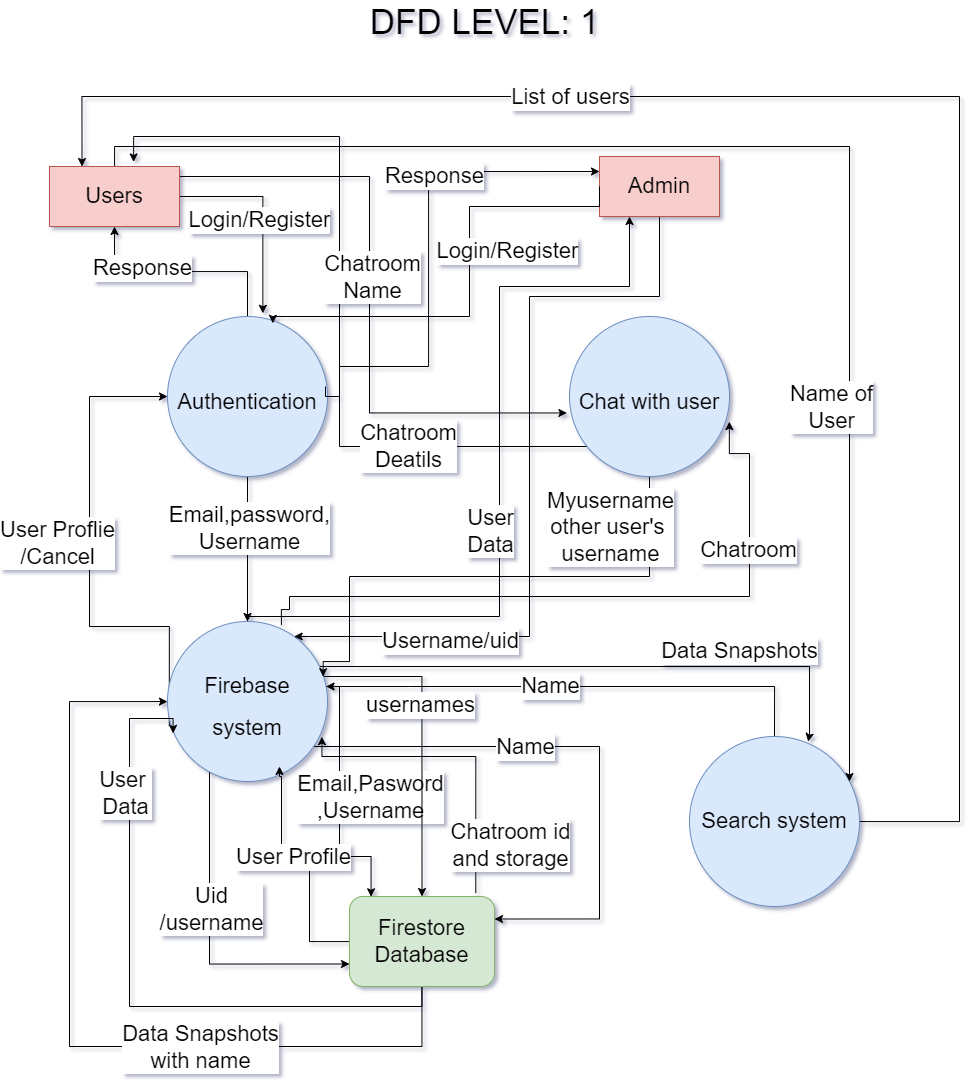

The diagram above was exported from draw.io. Its source (the exported page's mxGraphModel, read from the mxfile embedded in the PNG):
<mxGraphModel dx="2424" dy="1998" grid="1" gridSize="10" guides="1" tooltips="1" connect="1" arrows="1" fold="1" page="1" pageScale="1" pageWidth="827" pageHeight="1169" background="#ffffff" math="0" shadow="1">
  <root>
    <mxCell id="0" />
    <mxCell id="1" parent="0" />
    <mxCell id="vgCkFlOClpUMqI3lc0tZ-1" value="&lt;font style=&quot;font-size: 35px&quot;&gt;DFD LEVEL: 1&lt;/font&gt;" style="text;html=1;align=center;verticalAlign=middle;resizable=0;points=[];autosize=1;strokeColor=none;fillColor=none;" vertex="1" parent="1">
      <mxGeometry x="320" y="-30" width="250" height="30" as="geometry" />
    </mxCell>
    <mxCell id="vgCkFlOClpUMqI3lc0tZ-9" style="edgeStyle=orthogonalEdgeStyle;rounded=0;orthogonalLoop=1;jettySize=auto;html=1;entryX=0.5;entryY=1;entryDx=0;entryDy=0;fontSize=22;" edge="1" parent="1" source="vgCkFlOClpUMqI3lc0tZ-2" target="vgCkFlOClpUMqI3lc0tZ-6">
      <mxGeometry relative="1" as="geometry" />
    </mxCell>
    <mxCell id="vgCkFlOClpUMqI3lc0tZ-10" value="Response&lt;br&gt;" style="edgeLabel;html=1;align=center;verticalAlign=middle;resizable=0;points=[];fontSize=22;" vertex="1" connectable="0" parent="vgCkFlOClpUMqI3lc0tZ-9">
      <mxGeometry x="0.3483" y="-4" relative="1" as="geometry">
        <mxPoint as="offset" />
      </mxGeometry>
    </mxCell>
    <mxCell id="vgCkFlOClpUMqI3lc0tZ-11" style="edgeStyle=orthogonalEdgeStyle;rounded=0;orthogonalLoop=1;jettySize=auto;html=1;entryX=0.5;entryY=0;entryDx=0;entryDy=0;fontSize=22;" edge="1" parent="1" source="vgCkFlOClpUMqI3lc0tZ-2" target="vgCkFlOClpUMqI3lc0tZ-3">
      <mxGeometry relative="1" as="geometry" />
    </mxCell>
    <mxCell id="vgCkFlOClpUMqI3lc0tZ-12" value="Email,password,&lt;br&gt;Username" style="edgeLabel;html=1;align=center;verticalAlign=middle;resizable=0;points=[];fontSize=22;" vertex="1" connectable="0" parent="vgCkFlOClpUMqI3lc0tZ-11">
      <mxGeometry x="-0.3101" y="1" relative="1" as="geometry">
        <mxPoint as="offset" />
      </mxGeometry>
    </mxCell>
    <mxCell id="vgCkFlOClpUMqI3lc0tZ-2" value="&lt;font style=&quot;font-size: 22px&quot;&gt;Authentication&lt;/font&gt;" style="ellipse;whiteSpace=wrap;html=1;aspect=fixed;fontSize=35;fillColor=#dae8fc;strokeColor=#6c8ebf;" vertex="1" parent="1">
      <mxGeometry x="128" y="280" width="160" height="160" as="geometry" />
    </mxCell>
    <mxCell id="vgCkFlOClpUMqI3lc0tZ-14" style="edgeStyle=orthogonalEdgeStyle;rounded=0;orthogonalLoop=1;jettySize=auto;html=1;entryX=0.149;entryY=0.003;entryDx=0;entryDy=0;entryPerimeter=0;fontSize=22;" edge="1" parent="1" source="vgCkFlOClpUMqI3lc0tZ-3" target="vgCkFlOClpUMqI3lc0tZ-13">
      <mxGeometry relative="1" as="geometry">
        <Array as="points">
          <mxPoint x="300" y="650" />
          <mxPoint x="300" y="820" />
          <mxPoint x="332" y="820" />
        </Array>
      </mxGeometry>
    </mxCell>
    <mxCell id="vgCkFlOClpUMqI3lc0tZ-15" value="Email,Pasword&lt;br&gt;,Username" style="edgeLabel;html=1;align=center;verticalAlign=middle;resizable=0;points=[];fontSize=22;" vertex="1" connectable="0" parent="vgCkFlOClpUMqI3lc0tZ-14">
      <mxGeometry x="-0.0065" y="-2" relative="1" as="geometry">
        <mxPoint x="32" y="-3" as="offset" />
      </mxGeometry>
    </mxCell>
    <mxCell id="vgCkFlOClpUMqI3lc0tZ-18" style="edgeStyle=orthogonalEdgeStyle;rounded=0;orthogonalLoop=1;jettySize=auto;html=1;entryX=0;entryY=0.5;entryDx=0;entryDy=0;fontSize=22;exitX=0.011;exitY=0.652;exitDx=0;exitDy=0;exitPerimeter=0;" edge="1" parent="1" source="vgCkFlOClpUMqI3lc0tZ-3" target="vgCkFlOClpUMqI3lc0tZ-2">
      <mxGeometry relative="1" as="geometry">
        <mxPoint x="110" y="680" as="sourcePoint" />
        <Array as="points">
          <mxPoint x="130" y="590" />
          <mxPoint x="50" y="590" />
          <mxPoint x="50" y="360" />
        </Array>
      </mxGeometry>
    </mxCell>
    <mxCell id="vgCkFlOClpUMqI3lc0tZ-20" value="User Proflie&lt;br&gt;/Cancel&lt;br&gt;" style="edgeLabel;html=1;align=center;verticalAlign=middle;resizable=0;points=[];fontSize=22;" vertex="1" connectable="0" parent="vgCkFlOClpUMqI3lc0tZ-18">
      <mxGeometry x="0.0813" y="-2" relative="1" as="geometry">
        <mxPoint x="-35" as="offset" />
      </mxGeometry>
    </mxCell>
    <mxCell id="vgCkFlOClpUMqI3lc0tZ-29" style="edgeStyle=orthogonalEdgeStyle;rounded=0;orthogonalLoop=1;jettySize=auto;html=1;entryX=0;entryY=0.75;entryDx=0;entryDy=0;fontSize=22;" edge="1" parent="1" source="vgCkFlOClpUMqI3lc0tZ-3" target="vgCkFlOClpUMqI3lc0tZ-13">
      <mxGeometry relative="1" as="geometry">
        <Array as="points">
          <mxPoint x="170" y="928" />
        </Array>
      </mxGeometry>
    </mxCell>
    <mxCell id="vgCkFlOClpUMqI3lc0tZ-30" value="Uid&lt;br&gt;/username" style="edgeLabel;html=1;align=center;verticalAlign=middle;resizable=0;points=[];fontSize=22;" vertex="1" connectable="0" parent="vgCkFlOClpUMqI3lc0tZ-29">
      <mxGeometry x="-0.1889" y="1" relative="1" as="geometry">
        <mxPoint y="1" as="offset" />
      </mxGeometry>
    </mxCell>
    <mxCell id="vgCkFlOClpUMqI3lc0tZ-33" style="edgeStyle=orthogonalEdgeStyle;rounded=0;orthogonalLoop=1;jettySize=auto;html=1;entryX=0.25;entryY=1;entryDx=0;entryDy=0;fontSize=22;" edge="1" parent="1" source="vgCkFlOClpUMqI3lc0tZ-3" target="vgCkFlOClpUMqI3lc0tZ-21">
      <mxGeometry relative="1" as="geometry">
        <Array as="points">
          <mxPoint x="460" y="580" />
          <mxPoint x="460" y="250" />
          <mxPoint x="590" y="250" />
        </Array>
      </mxGeometry>
    </mxCell>
    <mxCell id="vgCkFlOClpUMqI3lc0tZ-34" value="User&lt;br&gt;Data" style="edgeLabel;html=1;align=center;verticalAlign=middle;resizable=0;points=[];fontSize=22;" vertex="1" connectable="0" parent="vgCkFlOClpUMqI3lc0tZ-33">
      <mxGeometry x="-0.0493" y="2" relative="1" as="geometry">
        <mxPoint x="-8" y="31" as="offset" />
      </mxGeometry>
    </mxCell>
    <mxCell id="vgCkFlOClpUMqI3lc0tZ-41" style="edgeStyle=orthogonalEdgeStyle;rounded=0;orthogonalLoop=1;jettySize=auto;html=1;entryX=0.5;entryY=0;entryDx=0;entryDy=0;fontSize=22;" edge="1" parent="1" source="vgCkFlOClpUMqI3lc0tZ-3" target="vgCkFlOClpUMqI3lc0tZ-13">
      <mxGeometry relative="1" as="geometry">
        <Array as="points">
          <mxPoint x="382" y="640" />
        </Array>
      </mxGeometry>
    </mxCell>
    <mxCell id="vgCkFlOClpUMqI3lc0tZ-42" value="usernames&lt;br&gt;" style="edgeLabel;html=1;align=center;verticalAlign=middle;resizable=0;points=[];fontSize=22;" vertex="1" connectable="0" parent="vgCkFlOClpUMqI3lc0tZ-41">
      <mxGeometry x="-0.0203" y="5" relative="1" as="geometry">
        <mxPoint x="-7" y="-29" as="offset" />
      </mxGeometry>
    </mxCell>
    <mxCell id="vgCkFlOClpUMqI3lc0tZ-45" style="edgeStyle=orthogonalEdgeStyle;rounded=0;orthogonalLoop=1;jettySize=auto;html=1;entryX=0.999;entryY=0.657;entryDx=0;entryDy=0;fontSize=22;exitX=0.712;exitY=0.022;exitDx=0;exitDy=0;exitPerimeter=0;entryPerimeter=0;" edge="1" parent="1" source="vgCkFlOClpUMqI3lc0tZ-3" target="vgCkFlOClpUMqI3lc0tZ-4">
      <mxGeometry relative="1" as="geometry">
        <Array as="points">
          <mxPoint x="250" y="573" />
          <mxPoint x="250" y="560" />
          <mxPoint x="710" y="560" />
          <mxPoint x="710" y="417" />
          <mxPoint x="690" y="417" />
        </Array>
      </mxGeometry>
    </mxCell>
    <mxCell id="vgCkFlOClpUMqI3lc0tZ-46" value="Chatroom&lt;br&gt;" style="edgeLabel;html=1;align=center;verticalAlign=middle;resizable=0;points=[];fontSize=22;" vertex="1" connectable="0" parent="vgCkFlOClpUMqI3lc0tZ-45">
      <mxGeometry x="0.5692" y="2" relative="1" as="geometry">
        <mxPoint as="offset" />
      </mxGeometry>
    </mxCell>
    <mxCell id="vgCkFlOClpUMqI3lc0tZ-51" style="edgeStyle=orthogonalEdgeStyle;rounded=0;orthogonalLoop=1;jettySize=auto;html=1;entryX=1;entryY=0.25;entryDx=0;entryDy=0;fontSize=22;" edge="1" parent="1" source="vgCkFlOClpUMqI3lc0tZ-3" target="vgCkFlOClpUMqI3lc0tZ-13">
      <mxGeometry relative="1" as="geometry">
        <Array as="points">
          <mxPoint x="560" y="710" />
          <mxPoint x="560" y="883" />
        </Array>
      </mxGeometry>
    </mxCell>
    <mxCell id="vgCkFlOClpUMqI3lc0tZ-52" value="Name" style="edgeLabel;html=1;align=center;verticalAlign=middle;resizable=0;points=[];fontSize=22;" vertex="1" connectable="0" parent="vgCkFlOClpUMqI3lc0tZ-51">
      <mxGeometry x="-0.2506" relative="1" as="geometry">
        <mxPoint as="offset" />
      </mxGeometry>
    </mxCell>
    <mxCell id="vgCkFlOClpUMqI3lc0tZ-55" style="edgeStyle=orthogonalEdgeStyle;rounded=0;orthogonalLoop=1;jettySize=auto;html=1;entryX=0.698;entryY=0.03;entryDx=0;entryDy=0;entryPerimeter=0;fontSize=22;" edge="1" parent="1" source="vgCkFlOClpUMqI3lc0tZ-3" target="vgCkFlOClpUMqI3lc0tZ-5">
      <mxGeometry relative="1" as="geometry">
        <Array as="points">
          <mxPoint x="770" y="630" />
          <mxPoint x="770" y="698" />
        </Array>
      </mxGeometry>
    </mxCell>
    <mxCell id="vgCkFlOClpUMqI3lc0tZ-56" value="Data Snapshots" style="edgeLabel;html=1;align=center;verticalAlign=middle;resizable=0;points=[];fontSize=22;" vertex="1" connectable="0" parent="vgCkFlOClpUMqI3lc0tZ-55">
      <mxGeometry x="0.5112" y="1" relative="1" as="geometry">
        <mxPoint x="-8" y="-15" as="offset" />
      </mxGeometry>
    </mxCell>
    <mxCell id="vgCkFlOClpUMqI3lc0tZ-3" value="&lt;font style=&quot;font-size: 22px&quot;&gt;Firebase&lt;br&gt;system&lt;/font&gt;" style="ellipse;whiteSpace=wrap;html=1;aspect=fixed;fontSize=35;fillColor=#dae8fc;strokeColor=#6c8ebf;" vertex="1" parent="1">
      <mxGeometry x="128" y="585" width="160" height="160" as="geometry" />
    </mxCell>
    <mxCell id="vgCkFlOClpUMqI3lc0tZ-37" style="edgeStyle=orthogonalEdgeStyle;rounded=0;orthogonalLoop=1;jettySize=auto;html=1;entryX=0.647;entryY=-0.076;entryDx=0;entryDy=0;fontSize=22;entryPerimeter=0;" edge="1" parent="1" source="vgCkFlOClpUMqI3lc0tZ-4" target="vgCkFlOClpUMqI3lc0tZ-6">
      <mxGeometry relative="1" as="geometry">
        <Array as="points">
          <mxPoint x="300" y="410" />
          <mxPoint x="300" y="100" />
          <mxPoint x="94" y="100" />
        </Array>
      </mxGeometry>
    </mxCell>
    <mxCell id="vgCkFlOClpUMqI3lc0tZ-38" value="Chatroom&lt;br&gt;Deatils" style="edgeLabel;html=1;align=center;verticalAlign=middle;resizable=0;points=[];fontSize=22;" vertex="1" connectable="0" parent="vgCkFlOClpUMqI3lc0tZ-37">
      <mxGeometry x="-0.5462" y="-1" relative="1" as="geometry">
        <mxPoint x="-1" as="offset" />
      </mxGeometry>
    </mxCell>
    <mxCell id="vgCkFlOClpUMqI3lc0tZ-39" style="edgeStyle=orthogonalEdgeStyle;rounded=0;orthogonalLoop=1;jettySize=auto;html=1;fontSize=22;entryX=0.973;entryY=0.345;entryDx=0;entryDy=0;entryPerimeter=0;" edge="1" parent="1" source="vgCkFlOClpUMqI3lc0tZ-4" target="vgCkFlOClpUMqI3lc0tZ-3">
      <mxGeometry relative="1" as="geometry">
        <mxPoint x="310" y="640" as="targetPoint" />
        <Array as="points">
          <mxPoint x="610" y="540" />
          <mxPoint x="310" y="540" />
          <mxPoint x="310" y="625" />
        </Array>
      </mxGeometry>
    </mxCell>
    <mxCell id="vgCkFlOClpUMqI3lc0tZ-40" value="Myusername&lt;br&gt;other user's &lt;br&gt;username" style="edgeLabel;html=1;align=center;verticalAlign=middle;resizable=0;points=[];fontSize=22;" vertex="1" connectable="0" parent="vgCkFlOClpUMqI3lc0tZ-39">
      <mxGeometry x="-0.3542" y="-6" relative="1" as="geometry">
        <mxPoint x="31" y="-44" as="offset" />
      </mxGeometry>
    </mxCell>
    <mxCell id="vgCkFlOClpUMqI3lc0tZ-4" value="&lt;font style=&quot;font-size: 22px&quot;&gt;&lt;font style=&quot;font-size: 22px&quot;&gt;Ch&lt;/font&gt;at with user&lt;/font&gt;" style="ellipse;whiteSpace=wrap;html=1;aspect=fixed;fontSize=35;fillColor=#dae8fc;strokeColor=#6c8ebf;" vertex="1" parent="1">
      <mxGeometry x="530" y="280" width="160" height="160" as="geometry" />
    </mxCell>
    <mxCell id="vgCkFlOClpUMqI3lc0tZ-49" style="edgeStyle=orthogonalEdgeStyle;rounded=0;orthogonalLoop=1;jettySize=auto;html=1;fontSize=22;" edge="1" parent="1" source="vgCkFlOClpUMqI3lc0tZ-5" target="vgCkFlOClpUMqI3lc0tZ-3">
      <mxGeometry relative="1" as="geometry">
        <Array as="points">
          <mxPoint x="370" y="650" />
          <mxPoint x="370" y="650" />
        </Array>
      </mxGeometry>
    </mxCell>
    <mxCell id="vgCkFlOClpUMqI3lc0tZ-50" value="Name" style="edgeLabel;html=1;align=center;verticalAlign=middle;resizable=0;points=[];fontSize=22;" vertex="1" connectable="0" parent="vgCkFlOClpUMqI3lc0tZ-49">
      <mxGeometry x="-0.2431" y="-1" relative="1" as="geometry">
        <mxPoint x="-86" as="offset" />
      </mxGeometry>
    </mxCell>
    <mxCell id="vgCkFlOClpUMqI3lc0tZ-57" style="edgeStyle=orthogonalEdgeStyle;rounded=0;orthogonalLoop=1;jettySize=auto;html=1;fontSize=22;entryX=0.25;entryY=0;entryDx=0;entryDy=0;" edge="1" parent="1" source="vgCkFlOClpUMqI3lc0tZ-5" target="vgCkFlOClpUMqI3lc0tZ-6">
      <mxGeometry relative="1" as="geometry">
        <Array as="points">
          <mxPoint x="920" y="785" />
          <mxPoint x="920" y="60" />
          <mxPoint x="42" y="60" />
        </Array>
      </mxGeometry>
    </mxCell>
    <mxCell id="vgCkFlOClpUMqI3lc0tZ-58" value="List of users" style="edgeLabel;html=1;align=center;verticalAlign=middle;resizable=0;points=[];fontSize=22;" vertex="1" connectable="0" parent="vgCkFlOClpUMqI3lc0tZ-57">
      <mxGeometry x="0.2156" y="-7" relative="1" as="geometry">
        <mxPoint x="-138" y="7" as="offset" />
      </mxGeometry>
    </mxCell>
    <mxCell id="vgCkFlOClpUMqI3lc0tZ-5" value="Search system" style="ellipse;whiteSpace=wrap;html=1;aspect=fixed;fontSize=22;fillColor=#dae8fc;strokeColor=#6c8ebf;" vertex="1" parent="1">
      <mxGeometry x="650" y="700" width="170" height="170" as="geometry" />
    </mxCell>
    <mxCell id="vgCkFlOClpUMqI3lc0tZ-7" style="edgeStyle=orthogonalEdgeStyle;rounded=0;orthogonalLoop=1;jettySize=auto;html=1;entryX=0.596;entryY=-0.02;entryDx=0;entryDy=0;entryPerimeter=0;fontSize=22;" edge="1" parent="1" source="vgCkFlOClpUMqI3lc0tZ-6" target="vgCkFlOClpUMqI3lc0tZ-2">
      <mxGeometry relative="1" as="geometry">
        <Array as="points">
          <mxPoint x="223" y="160" />
        </Array>
      </mxGeometry>
    </mxCell>
    <mxCell id="vgCkFlOClpUMqI3lc0tZ-8" value="Login/Register" style="edgeLabel;html=1;align=center;verticalAlign=middle;resizable=0;points=[];fontSize=22;" vertex="1" connectable="0" parent="vgCkFlOClpUMqI3lc0tZ-7">
      <mxGeometry x="0.069" y="-4" relative="1" as="geometry">
        <mxPoint y="-1" as="offset" />
      </mxGeometry>
    </mxCell>
    <mxCell id="vgCkFlOClpUMqI3lc0tZ-35" style="edgeStyle=orthogonalEdgeStyle;rounded=0;orthogonalLoop=1;jettySize=auto;html=1;entryX=-0.016;entryY=0.603;entryDx=0;entryDy=0;entryPerimeter=0;fontSize=22;" edge="1" parent="1" source="vgCkFlOClpUMqI3lc0tZ-6" target="vgCkFlOClpUMqI3lc0tZ-4">
      <mxGeometry relative="1" as="geometry">
        <Array as="points">
          <mxPoint x="330" y="140" />
          <mxPoint x="330" y="377" />
        </Array>
      </mxGeometry>
    </mxCell>
    <mxCell id="vgCkFlOClpUMqI3lc0tZ-36" value="Chatroom&lt;br&gt;Name" style="edgeLabel;html=1;align=center;verticalAlign=middle;resizable=0;points=[];fontSize=22;" vertex="1" connectable="0" parent="vgCkFlOClpUMqI3lc0tZ-35">
      <mxGeometry x="-0.1113" y="2" relative="1" as="geometry">
        <mxPoint y="13" as="offset" />
      </mxGeometry>
    </mxCell>
    <mxCell id="vgCkFlOClpUMqI3lc0tZ-47" style="edgeStyle=orthogonalEdgeStyle;rounded=0;orthogonalLoop=1;jettySize=auto;html=1;fontSize=22;" edge="1" parent="1" source="vgCkFlOClpUMqI3lc0tZ-6" target="vgCkFlOClpUMqI3lc0tZ-5">
      <mxGeometry relative="1" as="geometry">
        <Array as="points">
          <mxPoint x="75" y="110" />
          <mxPoint x="810" y="110" />
          <mxPoint x="810" y="705" />
        </Array>
      </mxGeometry>
    </mxCell>
    <mxCell id="vgCkFlOClpUMqI3lc0tZ-48" value="Name of&lt;br&gt;User" style="edgeLabel;html=1;align=center;verticalAlign=middle;resizable=0;points=[];fontSize=22;" vertex="1" connectable="0" parent="vgCkFlOClpUMqI3lc0tZ-47">
      <mxGeometry x="-0.0219" y="-2" relative="1" as="geometry">
        <mxPoint x="56" y="258" as="offset" />
      </mxGeometry>
    </mxCell>
    <mxCell id="vgCkFlOClpUMqI3lc0tZ-6" value="Users" style="rounded=0;whiteSpace=wrap;html=1;fontSize=22;fillColor=#f8cecc;strokeColor=#b85450;" vertex="1" parent="1">
      <mxGeometry x="10" y="130" width="130" height="60" as="geometry" />
    </mxCell>
    <mxCell id="vgCkFlOClpUMqI3lc0tZ-16" style="edgeStyle=orthogonalEdgeStyle;rounded=0;orthogonalLoop=1;jettySize=auto;html=1;fontSize=22;" edge="1" parent="1" source="vgCkFlOClpUMqI3lc0tZ-13">
      <mxGeometry relative="1" as="geometry">
        <mxPoint x="240" y="730" as="targetPoint" />
        <Array as="points">
          <mxPoint x="270" y="905" />
          <mxPoint x="270" y="820" />
          <mxPoint x="242" y="820" />
          <mxPoint x="242" y="740" />
          <mxPoint x="240" y="740" />
        </Array>
      </mxGeometry>
    </mxCell>
    <mxCell id="vgCkFlOClpUMqI3lc0tZ-17" value="User Profile" style="edgeLabel;html=1;align=center;verticalAlign=middle;resizable=0;points=[];fontSize=22;" vertex="1" connectable="0" parent="vgCkFlOClpUMqI3lc0tZ-16">
      <mxGeometry x="0.1572" relative="1" as="geometry">
        <mxPoint as="offset" />
      </mxGeometry>
    </mxCell>
    <mxCell id="vgCkFlOClpUMqI3lc0tZ-31" style="edgeStyle=orthogonalEdgeStyle;rounded=0;orthogonalLoop=1;jettySize=auto;html=1;entryX=0.035;entryY=0.699;entryDx=0;entryDy=0;entryPerimeter=0;fontSize=22;" edge="1" parent="1" source="vgCkFlOClpUMqI3lc0tZ-13" target="vgCkFlOClpUMqI3lc0tZ-3">
      <mxGeometry relative="1" as="geometry">
        <Array as="points">
          <mxPoint x="382" y="970" />
          <mxPoint x="90" y="970" />
          <mxPoint x="90" y="682" />
        </Array>
      </mxGeometry>
    </mxCell>
    <mxCell id="vgCkFlOClpUMqI3lc0tZ-32" value="User&amp;nbsp;&lt;br&gt;Data" style="edgeLabel;html=1;align=center;verticalAlign=middle;resizable=0;points=[];fontSize=22;" vertex="1" connectable="0" parent="vgCkFlOClpUMqI3lc0tZ-31">
      <mxGeometry x="0.5992" y="5" relative="1" as="geometry">
        <mxPoint as="offset" />
      </mxGeometry>
    </mxCell>
    <mxCell id="vgCkFlOClpUMqI3lc0tZ-43" style="edgeStyle=orthogonalEdgeStyle;rounded=0;orthogonalLoop=1;jettySize=auto;html=1;fontSize=22;exitX=0.871;exitY=-0.038;exitDx=0;exitDy=0;exitPerimeter=0;entryX=0.965;entryY=0.72;entryDx=0;entryDy=0;entryPerimeter=0;" edge="1" parent="1" source="vgCkFlOClpUMqI3lc0tZ-13" target="vgCkFlOClpUMqI3lc0tZ-3">
      <mxGeometry relative="1" as="geometry">
        <Array as="points">
          <mxPoint x="436" y="720" />
          <mxPoint x="282" y="720" />
        </Array>
      </mxGeometry>
    </mxCell>
    <mxCell id="vgCkFlOClpUMqI3lc0tZ-44" value="Chatroom id&lt;br&gt;and storage" style="edgeLabel;html=1;align=center;verticalAlign=middle;resizable=0;points=[];fontSize=22;" vertex="1" connectable="0" parent="vgCkFlOClpUMqI3lc0tZ-43">
      <mxGeometry x="-0.7586" y="-1" relative="1" as="geometry">
        <mxPoint x="33" y="-11" as="offset" />
      </mxGeometry>
    </mxCell>
    <mxCell id="vgCkFlOClpUMqI3lc0tZ-53" style="edgeStyle=orthogonalEdgeStyle;rounded=0;orthogonalLoop=1;jettySize=auto;html=1;fontSize=22;" edge="1" parent="1" source="vgCkFlOClpUMqI3lc0tZ-13" target="vgCkFlOClpUMqI3lc0tZ-3">
      <mxGeometry relative="1" as="geometry">
        <Array as="points">
          <mxPoint x="382" y="1010" />
          <mxPoint x="30" y="1010" />
          <mxPoint x="30" y="665" />
        </Array>
      </mxGeometry>
    </mxCell>
    <mxCell id="vgCkFlOClpUMqI3lc0tZ-54" value="Data Snapshots&lt;br&gt;with name" style="edgeLabel;html=1;align=center;verticalAlign=middle;resizable=0;points=[];fontSize=22;" vertex="1" connectable="0" parent="vgCkFlOClpUMqI3lc0tZ-53">
      <mxGeometry x="-0.3396" relative="1" as="geometry">
        <mxPoint x="1" as="offset" />
      </mxGeometry>
    </mxCell>
    <mxCell id="vgCkFlOClpUMqI3lc0tZ-13" value="Firestore&lt;br&gt;Database" style="rounded=1;whiteSpace=wrap;html=1;fontSize=22;fillColor=#d5e8d4;strokeColor=#82b366;" vertex="1" parent="1">
      <mxGeometry x="310" y="860" width="145" height="90" as="geometry" />
    </mxCell>
    <mxCell id="vgCkFlOClpUMqI3lc0tZ-26" style="edgeStyle=orthogonalEdgeStyle;rounded=0;orthogonalLoop=1;jettySize=auto;html=1;fontSize=22;" edge="1" parent="1" source="vgCkFlOClpUMqI3lc0tZ-21" target="vgCkFlOClpUMqI3lc0tZ-3">
      <mxGeometry relative="1" as="geometry">
        <Array as="points">
          <mxPoint x="620" y="260" />
          <mxPoint x="490" y="260" />
          <mxPoint x="490" y="600" />
        </Array>
      </mxGeometry>
    </mxCell>
    <mxCell id="vgCkFlOClpUMqI3lc0tZ-28" value="Username/uid" style="edgeLabel;html=1;align=center;verticalAlign=middle;resizable=0;points=[];fontSize=22;" vertex="1" connectable="0" parent="vgCkFlOClpUMqI3lc0tZ-26">
      <mxGeometry x="-0.3769" y="-1" relative="1" as="geometry">
        <mxPoint x="-79" y="310" as="offset" />
      </mxGeometry>
    </mxCell>
    <mxCell id="vgCkFlOClpUMqI3lc0tZ-21" value="Admin" style="rounded=0;whiteSpace=wrap;html=1;fontSize=22;fillColor=#f8cecc;strokeColor=#b85450;" vertex="1" parent="1">
      <mxGeometry x="560" y="120" width="120" height="60" as="geometry" />
    </mxCell>
    <mxCell id="vgCkFlOClpUMqI3lc0tZ-22" style="edgeStyle=orthogonalEdgeStyle;rounded=0;orthogonalLoop=1;jettySize=auto;html=1;entryX=0.596;entryY=-0.02;entryDx=0;entryDy=0;entryPerimeter=0;fontSize=22;exitX=0;exitY=0.5;exitDx=0;exitDy=0;" edge="1" parent="1" source="vgCkFlOClpUMqI3lc0tZ-21">
      <mxGeometry relative="1" as="geometry">
        <mxPoint x="150" y="170.07692307692298" as="sourcePoint" />
        <mxPoint x="233.35999999999967" y="286.79999999999995" as="targetPoint" />
        <Array as="points">
          <mxPoint x="560" y="170" />
          <mxPoint x="430" y="170" />
          <mxPoint x="430" y="280" />
          <mxPoint x="233" y="280" />
        </Array>
      </mxGeometry>
    </mxCell>
    <mxCell id="vgCkFlOClpUMqI3lc0tZ-23" value="Login/Register" style="edgeLabel;html=1;align=center;verticalAlign=middle;resizable=0;points=[];fontSize=22;" vertex="1" connectable="0" parent="vgCkFlOClpUMqI3lc0tZ-22">
      <mxGeometry x="0.069" y="-4" relative="1" as="geometry">
        <mxPoint x="41" y="-53" as="offset" />
      </mxGeometry>
    </mxCell>
    <mxCell id="vgCkFlOClpUMqI3lc0tZ-24" style="edgeStyle=orthogonalEdgeStyle;rounded=0;orthogonalLoop=1;jettySize=auto;html=1;entryX=0;entryY=0.25;entryDx=0;entryDy=0;fontSize=22;" edge="1" parent="1" target="vgCkFlOClpUMqI3lc0tZ-21">
      <mxGeometry relative="1" as="geometry">
        <mxPoint x="286" y="350" as="sourcePoint" />
        <mxPoint x="85" y="200" as="targetPoint" />
        <Array as="points">
          <mxPoint x="286" y="360" />
          <mxPoint x="300" y="360" />
          <mxPoint x="300" y="330" />
          <mxPoint x="389" y="330" />
          <mxPoint x="389" y="135" />
        </Array>
      </mxGeometry>
    </mxCell>
    <mxCell id="vgCkFlOClpUMqI3lc0tZ-25" value="Response&lt;br&gt;" style="edgeLabel;html=1;align=center;verticalAlign=middle;resizable=0;points=[];fontSize=22;" vertex="1" connectable="0" parent="vgCkFlOClpUMqI3lc0tZ-24">
      <mxGeometry x="0.3483" y="-4" relative="1" as="geometry">
        <mxPoint as="offset" />
      </mxGeometry>
    </mxCell>
  </root>
</mxGraphModel>